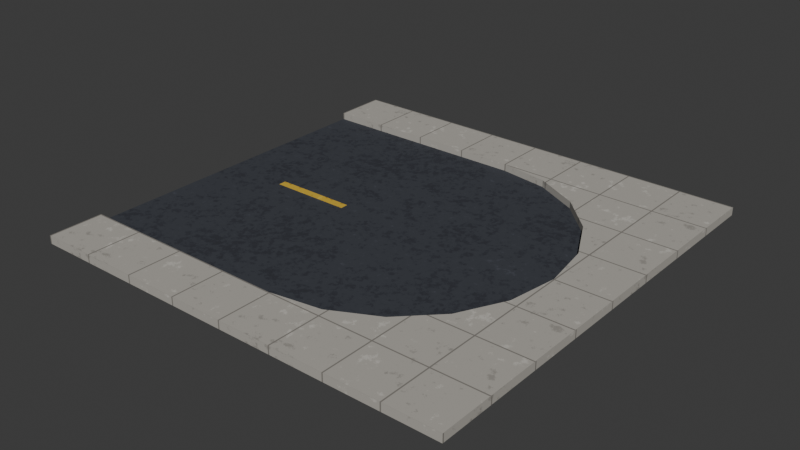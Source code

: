 # Source: road_end.blend  (saved by Blender 5.2.45; exported with 4.5.12 LTS)
import bpy
from mathutils import Matrix  # noqa: F401  (used for matrix-valued properties, if any)

bpy.ops.wm.read_factory_settings(use_empty=True)
scene = bpy.context.scene
scene.name = 'Scene'

# ---- collections
col_road_end = bpy.data.collections.new('road_end'); scene.collection.children.link(col_road_end)

# ---- images (referenced by path relative to the original .blend; pixels are not part of the script)
import os
ASSET_DIR = os.environ.get("B2B_ASSET_DIR", "")  # directory of the original .blend (textures are referenced by path, not embedded)
HERE = os.path.dirname(os.path.abspath(__file__))  # packed textures are extracted next to this script under _unpacked/

def load_image(name, relpath, width, height, colorspace="sRGB"):
    """Load a texture the original file referenced (path relative to the .blend, or extracted next to this script)."""
    p = next((c for c in (os.path.join(HERE, relpath), os.path.join(ASSET_DIR, relpath)) if relpath and os.path.exists(c)), "")
    if p:
        img = bpy.data.images.load(p, check_existing=True)
        img.name = name
    else:  # same state as the original file: an image datablock whose file is absent (Cycles renders it pink)
        img = bpy.data.images.new(name, width, height)
        img.source = "FILE"
        img.filepath = "//" + (relpath or name)
    img.colorspace_settings.name = colorspace
    return img
img_env_asphalt = load_image('env_asphalt', '_unpacked/asphalt.25be124b.png', 512, 512, 'sRGB')
img_env_concrete = load_image('env_concrete', '_unpacked/concrete.ad65e524.png', 512, 512, 'sRGB')
img_env_paint_atlas = load_image('env_paint_atlas', '_unpacked/paint_atlas.7539c6ec.png', 512, 512, 'sRGB')

# ---- materials (node trees are filled in below, after node groups)
mat_env_asphalt = bpy.data.materials.new('Env_Asphalt')
mat_env_asphalt.diffuse_color = (0.4342, 0.4342, 0.4342, 1.0)
mat_env_asphalt.roughness = 0.9
mat_env_concrete = bpy.data.materials.new('Env_Concrete')
mat_env_concrete.diffuse_color = (0.4508, 0.4233, 0.3712, 1.0)
mat_env_concrete.roughness = 0.9
mat_env_paint = bpy.data.materials.new('Env_Paint')
mat_env_paint.diffuse_color = (0.4342, 0.4342, 0.4342, 1.0)
mat_env_paint.roughness = 0.9

# ---- material node trees
mat_env_asphalt.use_nodes = True; mat_env_asphalt.node_tree.nodes.clear()
_N = mat_env_asphalt.node_tree.nodes; _L = mat_env_asphalt.node_tree.links
n0 = _N.new('ShaderNodeBsdfPrincipled'); n0.name = 'Principled BSDF'; n0.location = (-200, 100)
n0.inputs[2].default_value = 0.9
n0.inputs[10].default_value = 0.005
n0.inputs[13].default_value = 0.25
n1 = _N.new('ShaderNodeOutputMaterial'); n1.name = 'Material Output'; n1.location = (200, 100)
n2 = _N.new('ShaderNodeTexImage'); n2.name = 'Image Texture'; n2.location = (-400, 200)
n2.image = img_env_asphalt
_L.new(n0.outputs[0], n1.inputs[0])
_L.new(n2.outputs[0], n0.inputs[0])
n1.is_active_output = True
mat_env_concrete.use_nodes = True; mat_env_concrete.node_tree.nodes.clear()
_N = mat_env_concrete.node_tree.nodes; _L = mat_env_concrete.node_tree.links
n0 = _N.new('ShaderNodeBsdfPrincipled'); n0.name = 'Principled BSDF'; n0.location = (-200, 100)
n0.inputs[2].default_value = 0.9
n0.inputs[10].default_value = 0.005
n0.inputs[13].default_value = 0.25
n1 = _N.new('ShaderNodeOutputMaterial'); n1.name = 'Material Output'; n1.location = (200, 100)
n2 = _N.new('ShaderNodeTexImage'); n2.name = 'Image Texture'; n2.location = (-400, 200)
n2.image = img_env_concrete
_L.new(n0.outputs[0], n1.inputs[0])
_L.new(n2.outputs[0], n0.inputs[0])
n1.is_active_output = True
mat_env_paint.use_nodes = True; mat_env_paint.node_tree.nodes.clear()
_N = mat_env_paint.node_tree.nodes; _L = mat_env_paint.node_tree.links
n0 = _N.new('ShaderNodeBsdfPrincipled'); n0.name = 'Principled BSDF'; n0.location = (-200, 100)
n0.inputs[2].default_value = 0.9
n0.inputs[10].default_value = 0.005
n0.inputs[13].default_value = 0.25
n1 = _N.new('ShaderNodeOutputMaterial'); n1.name = 'Material Output'; n1.location = (200, 100)
n2 = _N.new('ShaderNodeTexImage'); n2.name = 'Image Texture'; n2.location = (-400, 200)
n2.image = img_env_paint_atlas
_L.new(n0.outputs[0], n1.inputs[0])
_L.new(n2.outputs[0], n0.inputs[0])
n1.is_active_output = True

# ---- world
world_world = bpy.data.worlds.new('World'); scene.world = world_world
world_world.use_nodes = True; world_world.node_tree.nodes.clear()
_N = world_world.node_tree.nodes; _L = world_world.node_tree.links
n0 = _N.new('ShaderNodeOutputWorld'); n0.name = 'World Output'; n0.location = (200, 100)
n1 = _N.new('ShaderNodeBackground'); n1.name = 'Background'; n1.location = (-200, 100)
n1.inputs[0].default_value = (0.05088, 0.05088, 0.05088, 1.0)
_L.new(n1.outputs[0], n0.inputs[0])
n0.is_active_output = True
world_world.color = (0.05088, 0.05088, 0.05088)
world_world.sun_shadow_jitter_overblur = 0.0

# ---- meshes
me_ground = bpy.data.meshes.new('Ground')
me_ground.from_pydata([(-4.0, -3.0, 0.0), (0.0, -3.0, 0.0), (0.0, 3.0, 0.0), (-4.0, 3.0, 0.0), (-4.0, -3.0, 0.02), (0.0, -3.0, 0.02), (0.0, 3.0, 0.02), (-4.0, 3.0, 0.02), (0.9271, -2.853, 0.0), (1.763, -2.427, 0.0), (2.427, -1.763, 0.0), (2.853, -0.9271, 0.0), (3.0, 0.0, 0.0), (2.853, 0.9271, 0.0), (2.427, 1.763, 0.0), (1.763, 2.427, 0.0), (0.9271, 2.853, 0.0), (0.9271, -2.853, 0.02), (1.763, -2.427, 0.02), (2.427, -1.763, 0.02), (2.853, -0.9271, 0.02), (3.0, 0.0, 0.02), (2.853, 0.9271, 0.02), (2.427, 1.763, 0.02), (1.763, 2.427, 0.02), (0.9271, 2.853, 0.02), (-4.0, -4.0, 0.0), (4.0, -4.0, 0.0), (4.0, -3.0, 0.0), (-4.0, -4.0, 0.15), (4.0, -4.0, 0.15), (4.0, -3.0, 0.15), (-4.0, -3.0, 0.15), (4.0, 3.0, 0.0), (4.0, 4.0, 0.0), (-4.0, 4.0, 0.0), (-4.0, 3.0, 0.15), (4.0, 3.0, 0.15), (4.0, 4.0, 0.15), (-4.0, 4.0, 0.15), (4.0, -2.853, 0.0), (1.837e-16, -3.0, 0.15), (4.0, -2.853, 0.15), (0.9271, -2.853, 0.15), (4.0, -2.427, 0.0), (4.0, -2.427, 0.15), (1.763, -2.427, 0.15), (4.0, -1.763, 0.0), (4.0, -1.763, 0.15), (2.427, -1.763, 0.15), (4.0, -0.9271, 0.0), (4.0, -0.9271, 0.15), (2.853, -0.9271, 0.15), (4.0, 0.0, 0.0), (4.0, 0.0, 0.15), (3.0, 0.0, 0.15), (4.0, 0.9271, 0.0), (4.0, 0.9271, 0.15), (2.853, 0.9271, 0.15), (4.0, 1.763, 0.0), (4.0, 1.763, 0.15), (2.427, 1.763, 0.15), (4.0, 2.427, 0.0), (4.0, 2.427, 0.15), (1.763, 2.427, 0.15), (4.0, 2.853, 0.0), (4.0, 2.853, 0.15), (0.9271, 2.853, 0.15), (1.837e-16, 3.0, 0.15), (-2.75, -0.07, 0.02), (-1.25, -0.07, 0.02), (-1.25, 0.07, 0.02), (-2.75, 0.07, 0.02), (-2.75, -0.07, 0.026), (-1.25, -0.07, 0.026), (-1.25, 0.07, 0.026), (-2.75, 0.07, 0.026)], [], [(4, 5, 6, 7), (0, 1, 5, 4), (1, 2, 6, 5), (2, 3, 7, 6), (3, 0, 4, 7), (5, 17, 18, 19, 20, 21, 22, 23, 24, 25, 6), (1, 8, 17, 5), (8, 9, 18, 17), (9, 10, 19, 18), (10, 11, 20, 19), (11, 12, 21, 20), (12, 13, 22, 21), (13, 14, 23, 22), (14, 15, 24, 23), (15, 16, 25, 24), (16, 2, 6, 25), (29, 30, 31, 32), (26, 27, 30, 29), (27, 28, 31, 30), (28, 0, 32, 31), (0, 26, 29, 32), (36, 37, 38, 39), (3, 33, 37, 36), (33, 34, 38, 37), (34, 35, 39, 38), (35, 3, 36, 39), (41, 31, 42, 43), (1, 28, 31, 41), (28, 40, 42, 31), (40, 42, 43, 8), (8, 1, 41, 43), (43, 42, 45, 46), (40, 44, 45, 42), (44, 9, 46, 45), (9, 8, 43, 46), (46, 45, 48, 49), (44, 47, 48, 45), (47, 10, 49, 48), (10, 9, 46, 49), (49, 48, 51, 52), (47, 50, 51, 48), (50, 11, 52, 51), (11, 10, 49, 52), (52, 51, 54, 55), (50, 53, 54, 51), (53, 12, 55, 54), (12, 11, 52, 55), (55, 54, 57, 58), (53, 56, 57, 54), (56, 13, 58, 57), (13, 12, 55, 58), (58, 57, 60, 61), (56, 59, 60, 57), (59, 14, 61, 60), (14, 13, 58, 61), (61, 60, 63, 64), (59, 62, 63, 60), (62, 15, 64, 63), (15, 14, 61, 64), (64, 63, 66, 67), (62, 65, 66, 63), (65, 16, 67, 66), (16, 15, 64, 67), (67, 66, 37, 68), (65, 33, 37, 66), (33, 2, 68, 37), (2, 16, 67, 68), (73, 74, 75, 76), (69, 70, 74, 73), (70, 71, 75, 74), (71, 72, 76, 75), (72, 69, 73, 76)])
me_ground.polygons.foreach_set('use_smooth', [True] * 72)
me_ground.polygons.foreach_set('material_index', [0, 0, 0, 0, 0, 0, 0, 0, 0, 0, 0, 0, 0, 0, 0, 0, 1, 1, 1, 1, 1, 1, 1, 1, 1, 1, 1, 1, 1, 1, 1, 1, 1, 1, 1, 1, 1, 1, 1, 1, 1, 1, 1, 1, 1, 1, 1, 1, 1, 1, 1, 1, 1, 1, 1, 1, 1, 1, 1, 1, 1, 1, 1, 1, 1, 1, 1, 2, 2, 2, 2, 2])
_k = set([(0, 1), (0, 3), (0, 4), (0, 26), (0, 28), (0, 32), (1, 2), (1, 5), (1, 8), (1, 28), (1, 41), (2, 3), (2, 6), (2, 16), (2, 33), (2, 68), (3, 7), (3, 33), (3, 35), (3, 36), (4, 5), (4, 7), (5, 6), (5, 17), (6, 7), (6, 25), (8, 9), (8, 40), (8, 43), (9, 10), (9, 44), (9, 46), (10, 11), (10, 47), (10, 49), (11, 12), (11, 50), (11, 52), (12, 13), (12, 53), (12, 55), (13, 14), (13, 56), (13, 58), (14, 15), (14, 59), (14, 61), (15, 16), (15, 62), (15, 64), (16, 65), (16, 67), (17, 18), (18, 19), (19, 20), (20, 21), (21, 22), (22, 23), (23, 24), (24, 25), (26, 27), (26, 29), (27, 28), (27, 30), (28, 31), (28, 40), (29, 30), (29, 32), (30, 31), (31, 32), (31, 41), (31, 42), (33, 34), (33, 37), (33, 65), (34, 35), (34, 38), (35, 39), (36, 37), (36, 39), (37, 38), (37, 66), (37, 68), (38, 39), (40, 42), (40, 44), (41, 43), (42, 43), (42, 45), (43, 46), (44, 45), (44, 47), (45, 46), (45, 48), (46, 49), (47, 48), (47, 50), (48, 49), (48, 51), (49, 52), (50, 51), (50, 53), (51, 52), (51, 54), (52, 55), (53, 54), (53, 56), (54, 55), (54, 57), (55, 58), (56, 57), (56, 59), (57, 58), (57, 60), (58, 61), (59, 60), (59, 62), (60, 61), (60, 63), (61, 64), (62, 63), (62, 65), (63, 64), (63, 66), (64, 67), (65, 66), (66, 67), (67, 68), (69, 70), (69, 72), (69, 73), (70, 71), (70, 74), (71, 72), (71, 75), (72, 76), (73, 74), (73, 76), (74, 75), (75, 76)])
me_ground.attributes.new('sharp_edge', 'BOOLEAN', 'EDGE').data.foreach_set('value', [ (min(e.vertices), max(e.vertices)) in _k for e in me_ground.edges])
_uv = me_ground.uv_layers.new(name='Float2')
_uv.uv.foreach_set('vector', [-1.0, -0.75, 0.0, -0.75, 0.0, 0.75, -1.0, 0.75, -1.0, 0.0, 0.0, 0.0, 0.0, 0.005, -1.0, 0.005, -0.75, 0.0, 0.75, 0.0, 0.75, 0.005, -0.75, 0.005, 0.0, 0.0, 1.0, 0.0, 1.0, 0.005, 0.0, 0.005, -0.75, 0.0, 0.75, 0.0, 0.75, 0.005, -0.75, 0.005, 0.0, -0.75, 0.2318, -0.7133, 0.4408, -0.6068, 0.6068, -0.4408, 0.7133, -0.2318, 0.75, 0.0, 0.7133, 0.2318, 0.6068, 0.4408, 0.4408, 0.6068, 0.2318, 0.7133, 0.0, 0.75, 0.0, 0.0, 0.2318, 0.0, 0.2318, 0.005, 0.0, 0.005, 0.2318, 0.0, 0.4408, 0.0, 0.4408, 0.005, 0.2318, 0.005, -0.6068, 0.0, -0.4408, 0.0, -0.4408, 0.005, -0.6068, 0.005, -0.4408, 0.0, -0.2318, 0.0, -0.2318, 0.005, -0.4408, 0.005, -0.2318, 0.0, 0.0, 0.0, 0.0, 0.005, -0.2318, 0.005, 0.0, 0.0, 0.2318, 0.0, 0.2318, 0.005, 0.0, 0.005, 0.2318, 0.0, 0.4408, 0.0, 0.4408, 0.005, 0.2318, 0.005, 0.4408, 0.0, 0.6068, 0.0, 0.6068, 0.005, 0.4408, 0.005, -0.4408, 0.0, -0.2318, 0.0, -0.2318, 0.005, -0.4408, 0.005, -0.2318, 0.0, 0.0, 0.0, 0.0, 0.005, -0.2318, 0.005, -1.0, -1.0, 1.0, -1.0, 1.0, -0.75, -1.0, -0.75, -1.0, 0.0, 1.0, 0.0, 1.0, 0.0375, -1.0, 0.0375, -1.0, 0.0, -0.75, 0.0, -0.75, 0.0375, -1.0, 0.0375, -1.0, 0.0, 1.0, 0.0, 1.0, 0.0375, -1.0, 0.0375, 0.75, 0.0, 1.0, 0.0, 1.0, 0.0375, 0.75, 0.0375, -1.0, 0.75, 1.0, 0.75, 1.0, 1.0, -1.0, 1.0, -1.0, 0.0, 1.0, 0.0, 1.0, 0.0375, -1.0, 0.0375, 0.75, 0.0, 1.0, 0.0, 1.0, 0.0375, 0.75, 0.0375, -1.0, 0.0, 1.0, 0.0, 1.0, 0.0375, -1.0, 0.0375, -1.0, 0.0, -0.75, 0.0, -0.75, 0.0375, -1.0, 0.0375, 4.592e-17, -0.75, 1.0, -0.75, 1.0, -0.7133, 0.2318, -0.7133, 4.592e-17, 0.0, 1.0, 0.0, 1.0, 0.0375, 4.592e-17, 0.0375, -0.75, 0.0, -0.7133, 0.0, -0.7133, 0.0375, -0.75, 0.0375, -1.0, 0.0, -1.0, 0.0375, -0.2318, 0.0375, -0.2318, 0.0, -0.2318, 0.0, -4.592e-17, 0.0, -4.592e-17, 0.0375, -0.2318, 0.0375, 0.2318, -0.7133, 1.0, -0.7133, 1.0, -0.6068, 0.4408, -0.6068, -0.7133, 0.0, -0.6068, 0.0, -0.6068, 0.0375, -0.7133, 0.0375, -1.0, 0.0, -0.4408, 0.0, -0.4408, 0.0375, -1.0, 0.0375, -0.4408, 0.0, -0.2318, 0.0, -0.2318, 0.0375, -0.4408, 0.0375, 0.4408, -0.6068, 1.0, -0.6068, 1.0, -0.4408, 0.6068, -0.4408, -0.6068, 0.0, -0.4408, 0.0, -0.4408, 0.0375, -0.6068, 0.0375, -1.0, 0.0, -0.6068, 0.0, -0.6068, 0.0375, -1.0, 0.0375, 0.4408, 0.0, 0.6068, 0.0, 0.6068, 0.0375, 0.4408, 0.0375, 0.6068, -0.4408, 1.0, -0.4408, 1.0, -0.2318, 0.7133, -0.2318, -0.4408, 0.0, -0.2318, 0.0, -0.2318, 0.0375, -0.4408, 0.0375, -1.0, 0.0, -0.7133, 0.0, -0.7133, 0.0375, -1.0, 0.0375, 0.2318, 0.0, 0.4408, 0.0, 0.4408, 0.0375, 0.2318, 0.0375, 0.7133, -0.2318, 1.0, -0.2318, 1.0, 0.0, 0.75, 0.0, -0.2318, 0.0, 0.0, 0.0, 0.0, 0.0375, -0.2318, 0.0375, -1.0, 0.0, -0.75, 0.0, -0.75, 0.0375, -1.0, 0.0375, 0.0, 0.0, 0.2318, 0.0, 0.2318, 0.0375, 0.0, 0.0375, 0.75, 0.0, 1.0, 0.0, 1.0, 0.2318, 0.7133, 0.2318, 0.0, 0.0, 0.2318, 0.0, 0.2318, 0.0375, 0.0, 0.0375, -1.0, 0.0, -0.7133, 0.0, -0.7133, 0.0375, -1.0, 0.0375, -0.2318, 0.0, 0.0, 0.0, 0.0, 0.0375, -0.2318, 0.0375, 0.7133, 0.2318, 1.0, 0.2318, 1.0, 0.4408, 0.6068, 0.4408, 0.2318, 0.0, 0.4408, 0.0, 0.4408, 0.0375, 0.2318, 0.0375, -1.0, 0.0, -0.6068, 0.0, -0.6068, 0.0375, -1.0, 0.0375, -0.4408, 0.0, -0.2318, 0.0, -0.2318, 0.0375, -0.4408, 0.0375, 0.6068, 0.4408, 1.0, 0.4408, 1.0, 0.6068, 0.4408, 0.6068, 0.4408, 0.0, 0.6068, 0.0, 0.6068, 0.0375, 0.4408, 0.0375, -1.0, 0.0, -0.4408, 0.0, -0.4408, 0.0375, -1.0, 0.0375, -0.6068, 0.0, -0.4408, 0.0, -0.4408, 0.0375, -0.6068, 0.0375, 0.4408, 0.6068, 1.0, 0.6068, 1.0, 0.7133, 0.2318, 0.7133, 0.6068, 0.0, 0.7133, 0.0, 0.7133, 0.0375, 0.6068, 0.0375, -1.0, 0.0, -0.2318, 0.0, -0.2318, 0.0375, -1.0, 0.0375, 0.2318, 0.0, 0.4408, 0.0, 0.4408, 0.0375, 0.2318, 0.0375, 0.2318, 0.7133, 1.0, 0.7133, 1.0, 0.75, 4.592e-17, 0.75, 0.7133, 0.0, 0.75, 0.0, 0.75, 0.0375, 0.7133, 0.0375, -1.0, 0.0, -4.592e-17, 0.0, -4.592e-17, 0.0375, -1.0, 0.0375, 4.592e-17, 0.0, 0.2318, 0.0, 0.2318, 0.0375, 4.592e-17, 0.0375, 0.2537, -2.75, 0.2537, -1.25, 0.3713, -1.25, 0.3713, -2.75, 0.2537, -2.75, 0.2537, -1.25, 0.3713, -1.25, 0.3713, -2.75, 0.2537, -0.07, 0.2537, 0.07, 0.3713, 0.07, 0.3713, -0.07, 0.2537, 1.25, 0.2537, 2.75, 0.3713, 2.75, 0.3713, 1.25, 0.2537, -0.07, 0.2537, 0.07, 0.3713, 0.07, 0.3713, -0.07])
me_ground.materials.append(mat_env_asphalt)
me_ground.materials.append(mat_env_concrete)
me_ground.materials.append(mat_env_paint)
me_ground.update()

# ---- objects
ob_road_end = bpy.data.objects.new('road_end', None)
ob_ground = bpy.data.objects.new('Ground', me_ground)

# ---- transforms, parenting, visibility, modifiers, constraints
ob_road_end.location = (0.0, 0.0, 0.0)
ob_road_end.empty_display_type = 'ARROWS'
ob_road_end.empty_display_size = 0.5
ob_ground.parent = ob_road_end
ob_ground.location = (0.0, 0.0, 0.0)

# ---- collection membership
col_road_end.objects.link(ob_road_end)
col_road_end.objects.link(ob_ground)

# ---- scene / render settings (as saved in the file)
scene.frame_start = 1; scene.frame_end = 250; scene.frame_set(1)
scene.render.engine = 'BLENDER_EEVEE_NEXT'
scene.render.bake_bias = 0.0
scene.render.bake_samples = 0
scene.render.compositor_device = 'GPU'
scene.eevee.use_volume_custom_range = False
scene.eevee.fast_gi_thickness_near = 0.1
scene.eevee.fast_gi_thickness_far = 0.0
scene.eevee.ray_tracing_options.screen_trace_thickness = 0.1
bpy.context.view_layer.update()

# ---- added for rendering (the .blend has no active camera and no usable light): camera, sun
cam_auto = bpy.data.cameras.new('AutoCamera')
cam_auto.lens = 50.0
cam_auto.sensor_width = 36.0
cam_auto.clip_end = 1000.0
ob_auto_camera = bpy.data.objects.new('AutoCamera', cam_auto)
scene.collection.objects.link(ob_auto_camera)
ob_auto_camera.location = (10.4686, -12.5624, 8.44991)
ob_auto_camera.rotation_euler = (1.09748, -7.21219e-08, 0.694738)
scene.camera = ob_auto_camera
light_auto_sun = bpy.data.lights.new('AutoSun', 'SUN')
light_auto_sun.energy = 3.0
light_auto_sun.angle = 0.0523599
ob_auto_sun = bpy.data.objects.new('AutoSun', light_auto_sun)
scene.collection.objects.link(ob_auto_sun)
ob_auto_sun.rotation_euler = (0.872665, 0.174533, 0.523599)
bpy.context.view_layer.update()
